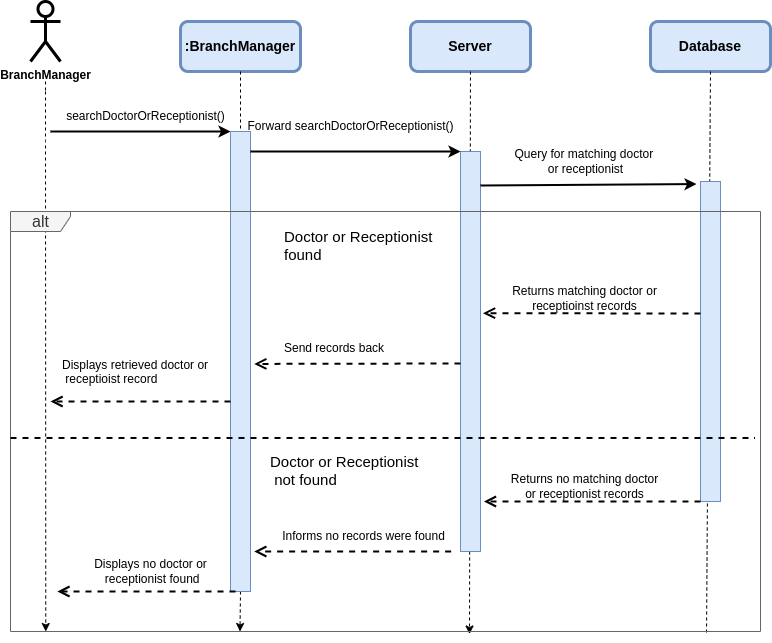

The diagram above was exported from draw.io. Its source (the exported page's mxGraphModel, read from the mxfile embedded in the PNG):
<mxGraphModel dx="1078" dy="765" grid="1" gridSize="10" guides="1" tooltips="1" connect="1" arrows="1" fold="1" page="1" pageScale="1" pageWidth="850" pageHeight="1100" background="#ffffff" math="0" shadow="0">
  <root>
    <mxCell id="0" />
    <mxCell id="1" parent="0" />
    <mxCell id="2" value="&lt;b&gt;BranchManager&lt;br&gt;&lt;/b&gt;" style="shape=umlActor;verticalLabelPosition=bottom;verticalAlign=top;html=1;outlineConnect=0;strokeWidth=3;rounded=1;" parent="1" vertex="1">
      <mxGeometry x="60" y="20" width="30" height="60" as="geometry" />
    </mxCell>
    <mxCell id="3" style="edgeStyle=none;html=1;dashed=1;strokeWidth=1;startArrow=none;entryX=0.047;entryY=1;entryDx=0;entryDy=0;entryPerimeter=0;" parent="1" edge="1" target="23">
      <mxGeometry relative="1" as="geometry">
        <mxPoint x="75" y="730" as="targetPoint" />
        <Array as="points">
          <mxPoint x="75" y="150" />
        </Array>
        <mxPoint x="75" y="110" as="sourcePoint" />
      </mxGeometry>
    </mxCell>
    <mxCell id="4" value="" style="endArrow=classic;html=1;strokeWidth=2;" parent="1" edge="1">
      <mxGeometry relative="1" as="geometry">
        <mxPoint x="80" y="150" as="sourcePoint" />
        <mxPoint x="260" y="150" as="targetPoint" />
      </mxGeometry>
    </mxCell>
    <mxCell id="5" value="searchDoctorOrReceptionist()" style="text;html=1;align=center;verticalAlign=middle;resizable=0;points=[];autosize=1;strokeColor=none;fillColor=none;" parent="1" vertex="1">
      <mxGeometry x="85" y="120" width="180" height="30" as="geometry" />
    </mxCell>
    <mxCell id="6" value="&lt;span style=&quot;font-size: 14px;&quot;&gt;&lt;b&gt;&lt;font color=&quot;#000000&quot;&gt;:BranchManager&lt;/font&gt;&lt;/b&gt;&lt;/span&gt;" style="rounded=1;whiteSpace=wrap;html=1;strokeWidth=3;fillColor=#dae8fc;strokeColor=#6c8ebf;" parent="1" vertex="1">
      <mxGeometry x="210" y="40" width="120" height="50" as="geometry" />
    </mxCell>
    <mxCell id="7" style="edgeStyle=none;html=1;exitX=0.5;exitY=1;exitDx=0;exitDy=0;dashed=1;strokeWidth=1;startArrow=none;entryX=0.306;entryY=1;entryDx=0;entryDy=0;entryPerimeter=0;" parent="1" source="12" edge="1" target="23">
      <mxGeometry relative="1" as="geometry">
        <mxPoint x="270" y="730" as="targetPoint" />
        <Array as="points" />
        <mxPoint x="85" y="60" as="sourcePoint" />
      </mxGeometry>
    </mxCell>
    <mxCell id="8" value="&lt;span style=&quot;font-size: 14px;&quot;&gt;&lt;b&gt;&lt;font color=&quot;#000000&quot;&gt;Server&lt;/font&gt;&lt;/b&gt;&lt;/span&gt;" style="rounded=1;whiteSpace=wrap;html=1;strokeWidth=3;fillColor=#dae8fc;strokeColor=#6c8ebf;" parent="1" vertex="1">
      <mxGeometry x="440" y="40" width="120" height="50" as="geometry" />
    </mxCell>
    <mxCell id="9" style="edgeStyle=none;html=1;dashed=1;strokeWidth=1;entryX=0.612;entryY=1.006;entryDx=0;entryDy=0;entryPerimeter=0;" parent="1" source="8" edge="1" target="23">
      <mxGeometry relative="1" as="geometry">
        <mxPoint x="500" y="720" as="targetPoint" />
        <Array as="points" />
        <mxPoint x="480" y="100" as="sourcePoint" />
      </mxGeometry>
    </mxCell>
    <mxCell id="10" value="" style="html=1;points=[];perimeter=orthogonalPerimeter;fontSize=13;fillColor=#dae8fc;strokeColor=#6c8ebf;" parent="1" vertex="1">
      <mxGeometry x="490" y="170" width="20" height="400" as="geometry" />
    </mxCell>
    <mxCell id="11" value="" style="edgeStyle=none;html=1;exitX=0.5;exitY=1;exitDx=0;exitDy=0;dashed=1;strokeWidth=1;endArrow=none;" parent="1" source="6" target="12" edge="1">
      <mxGeometry relative="1" as="geometry">
        <mxPoint x="270" y="570" as="targetPoint" />
        <Array as="points" />
        <mxPoint x="270" y="90" as="sourcePoint" />
      </mxGeometry>
    </mxCell>
    <mxCell id="12" value="" style="html=1;points=[];perimeter=orthogonalPerimeter;fontSize=13;fillColor=#dae8fc;strokeColor=#6c8ebf;" parent="1" vertex="1">
      <mxGeometry x="260" y="150" width="20" height="460" as="geometry" />
    </mxCell>
    <mxCell id="13" value="" style="endArrow=classic;html=1;strokeWidth=2;" parent="1" edge="1">
      <mxGeometry relative="1" as="geometry">
        <mxPoint x="280" y="170" as="sourcePoint" />
        <mxPoint x="490" y="170" as="targetPoint" />
        <Array as="points">
          <mxPoint x="380" y="170" />
        </Array>
      </mxGeometry>
    </mxCell>
    <mxCell id="14" value="Forward searchDoctorOrReceptionist()" style="text;html=1;align=center;verticalAlign=middle;resizable=0;points=[];autosize=1;strokeColor=none;fillColor=none;" parent="1" vertex="1">
      <mxGeometry x="265" y="130" width="230" height="30" as="geometry" />
    </mxCell>
    <mxCell id="15" value="&lt;span style=&quot;font-size: 14px;&quot;&gt;&lt;b&gt;&lt;font color=&quot;#000000&quot;&gt;Database&lt;/font&gt;&lt;/b&gt;&lt;/span&gt;" style="rounded=1;whiteSpace=wrap;html=1;strokeWidth=3;fillColor=#dae8fc;strokeColor=#6c8ebf;" parent="1" vertex="1">
      <mxGeometry x="680" y="40" width="120" height="50" as="geometry" />
    </mxCell>
    <mxCell id="16" value="" style="endArrow=classic;html=1;strokeWidth=2;entryX=-0.2;entryY=0.008;entryDx=0;entryDy=0;entryPerimeter=0;" parent="1" target="19" edge="1">
      <mxGeometry relative="1" as="geometry">
        <mxPoint x="510" y="204" as="sourcePoint" />
        <mxPoint x="719.16" y="200.00000000000003" as="targetPoint" />
      </mxGeometry>
    </mxCell>
    <mxCell id="18" value="" style="edgeStyle=none;html=1;dashed=1;strokeWidth=1;exitX=0.5;exitY=1;exitDx=0;exitDy=0;endArrow=none;entryX=0.928;entryY=1.003;entryDx=0;entryDy=0;entryPerimeter=0;" parent="1" source="15" target="23" edge="1">
      <mxGeometry relative="1" as="geometry">
        <mxPoint x="740" y="720" as="targetPoint" />
        <Array as="points" />
        <mxPoint x="740" y="90" as="sourcePoint" />
      </mxGeometry>
    </mxCell>
    <mxCell id="19" value="" style="html=1;points=[];perimeter=orthogonalPerimeter;fontSize=13;fillColor=#dae8fc;strokeColor=#6c8ebf;" parent="1" vertex="1">
      <mxGeometry x="730" y="200" width="20" height="320" as="geometry" />
    </mxCell>
    <mxCell id="20" value="" style="edgeStyle=none;html=1;dashed=1;strokeWidth=1;startArrow=none;endArrow=none;" parent="1" edge="1">
      <mxGeometry relative="1" as="geometry">
        <mxPoint x="75" y="110" as="targetPoint" />
        <Array as="points" />
        <mxPoint x="75" y="100" as="sourcePoint" />
      </mxGeometry>
    </mxCell>
    <mxCell id="22" value="Query for matching doctor&amp;nbsp;&lt;br&gt;or receptionist" style="text;html=1;align=center;verticalAlign=middle;resizable=0;points=[];autosize=1;strokeColor=none;fillColor=none;" parent="1" vertex="1">
      <mxGeometry x="530" y="160" width="170" height="40" as="geometry" />
    </mxCell>
    <mxCell id="23" value="&lt;font style=&quot;font-size: 16px;&quot;&gt;alt&lt;/font&gt;" style="shape=umlFrame;tabWidth=110;tabHeight=30;tabPosition=left;html=1;boundedLbl=1;labelInHeader=1;width=60;height=20;rounded=0;shadow=0;glass=0;sketch=0;fontSize=15;fillColor=#f5f5f5;fontColor=#333333;strokeColor=#666666;" parent="1" vertex="1">
      <mxGeometry x="40" y="230" width="750" height="420" as="geometry" />
    </mxCell>
    <mxCell id="24" value="Doctor or Receptionist&#10;found" style="text;rounded=0;shadow=0;glass=0;sketch=0;fontSize=15;" parent="23" vertex="1">
      <mxGeometry width="100" height="20" relative="1" as="geometry">
        <mxPoint x="272" y="10" as="offset" />
      </mxGeometry>
    </mxCell>
    <mxCell id="25" value="" style="line;strokeWidth=2;dashed=1;labelPosition=center;verticalLabelPosition=bottom;align=left;verticalAlign=top;spacingLeft=20;spacingTop=15;rounded=0;shadow=0;glass=0;sketch=0;fontSize=16;" parent="23" vertex="1">
      <mxGeometry x="0.001313293448125639" y="218.07891875356876" width="744.4444444444443" height="16.800000000000004" as="geometry" />
    </mxCell>
    <mxCell id="26" value=" Doctor or Receptionist&#10; not found" style="text;rounded=0;shadow=0;glass=0;sketch=0;fontSize=15;" parent="23" vertex="1">
      <mxGeometry width="100" height="60" relative="1" as="geometry">
        <mxPoint x="258" y="235" as="offset" />
      </mxGeometry>
    </mxCell>
    <mxCell id="27" value="Returns matching doctor or&lt;br&gt;receptioinst records" style="text;html=1;align=center;verticalAlign=middle;resizable=0;points=[];autosize=1;strokeColor=none;fillColor=none;" parent="23" vertex="1">
      <mxGeometry x="488.7508522727272" y="66.70439024390245" width="170" height="40" as="geometry" />
    </mxCell>
    <mxCell id="28" value="" style="html=1;verticalAlign=bottom;endArrow=open;dashed=1;endSize=8;strokeWidth=2;fontSize=13;entryX=1.042;entryY=0.315;entryDx=0;entryDy=0;entryPerimeter=0;" parent="23" edge="1">
      <mxGeometry x="0.4222" relative="1" as="geometry">
        <mxPoint x="690" y="102" as="sourcePoint" />
        <mxPoint x="472.5058522727271" y="101.70170731707324" as="targetPoint" />
        <mxPoint as="offset" />
      </mxGeometry>
    </mxCell>
    <mxCell id="29" value="Send records back" style="text;whiteSpace=wrap;html=1;" parent="23" vertex="1">
      <mxGeometry x="271.8734172077922" y="122.92390243902437" width="233.7662337662337" height="59.99999999999999" as="geometry" />
    </mxCell>
    <mxCell id="30" value="" style="html=1;verticalAlign=bottom;endArrow=open;dashed=1;endSize=8;strokeWidth=2;fontSize=13;entryX=1.042;entryY=0.315;entryDx=0;entryDy=0;entryPerimeter=0;" parent="23" edge="1">
      <mxGeometry x="0.4222" relative="1" as="geometry">
        <mxPoint x="450" y="152" as="sourcePoint" />
        <mxPoint x="243.75085227272717" y="152.42853658536586" as="targetPoint" />
        <mxPoint as="offset" />
      </mxGeometry>
    </mxCell>
    <mxCell id="31" value="" style="html=1;verticalAlign=bottom;endArrow=open;dashed=1;endSize=8;strokeWidth=2;fontSize=13;" parent="23" edge="1">
      <mxGeometry x="0.4222" relative="1" as="geometry">
        <mxPoint x="220" y="190" as="sourcePoint" />
        <mxPoint x="40" y="190" as="targetPoint" />
        <mxPoint as="offset" />
      </mxGeometry>
    </mxCell>
    <mxCell id="32" value="Displays retrieved doctor or&lt;br&gt;&amp;nbsp;receptioist record" style="text;whiteSpace=wrap;html=1;" parent="23" vertex="1">
      <mxGeometry x="50.00341720779219" y="139.99951219512192" width="233.7662337662337" height="59.99999999999999" as="geometry" />
    </mxCell>
    <mxCell id="33" value="" style="html=1;verticalAlign=bottom;endArrow=open;dashed=1;endSize=8;strokeWidth=2;fontSize=13;entryX=1.042;entryY=0.315;entryDx=0;entryDy=0;entryPerimeter=0;" parent="23" edge="1">
      <mxGeometry x="0.4222" relative="1" as="geometry">
        <mxPoint x="690" y="290" as="sourcePoint" />
        <mxPoint x="473.43585227272706" y="290.0017073170732" as="targetPoint" />
        <mxPoint as="offset" />
        <Array as="points" />
      </mxGeometry>
    </mxCell>
    <mxCell id="34" value="Returns no matching doctor&lt;br&gt;or receptionist records" style="text;html=1;align=center;verticalAlign=middle;resizable=0;points=[];autosize=1;strokeColor=none;fillColor=none;" parent="23" vertex="1">
      <mxGeometry x="488.7483522727272" y="255.00439024390244" width="170" height="40" as="geometry" />
    </mxCell>
    <mxCell id="35" value="" style="html=1;verticalAlign=bottom;endArrow=open;dashed=1;endSize=8;strokeWidth=2;fontSize=13;" parent="23" edge="1">
      <mxGeometry x="0.4222" relative="1" as="geometry">
        <mxPoint x="440.625" y="340.0090243902439" as="sourcePoint" />
        <mxPoint x="243.75" y="340" as="targetPoint" />
        <mxPoint as="offset" />
        <Array as="points" />
      </mxGeometry>
    </mxCell>
    <mxCell id="36" value="Informs no records were found" style="text;html=1;align=center;verticalAlign=middle;resizable=0;points=[];autosize=1;strokeColor=none;fillColor=none;" parent="23" vertex="1">
      <mxGeometry x="257.8133522727272" y="310.00439024390244" width="190" height="30" as="geometry" />
    </mxCell>
    <mxCell id="37" value="" style="html=1;verticalAlign=bottom;endArrow=open;dashed=1;endSize=8;strokeWidth=2;fontSize=13;" parent="23" edge="1">
      <mxGeometry x="0.4222" relative="1" as="geometry">
        <mxPoint x="225" y="380" as="sourcePoint" />
        <mxPoint x="46.875" y="380" as="targetPoint" />
        <mxPoint as="offset" />
        <Array as="points" />
      </mxGeometry>
    </mxCell>
    <mxCell id="38" value="Displays no doctor or&lt;br&gt;&amp;nbsp;receptionist&amp;nbsp;found" style="text;html=1;align=center;verticalAlign=middle;resizable=0;points=[];autosize=1;strokeColor=none;fillColor=none;" parent="23" vertex="1">
      <mxGeometry x="69.99585227272718" y="340.00439024390244" width="140" height="40" as="geometry" />
    </mxCell>
  </root>
</mxGraphModel>